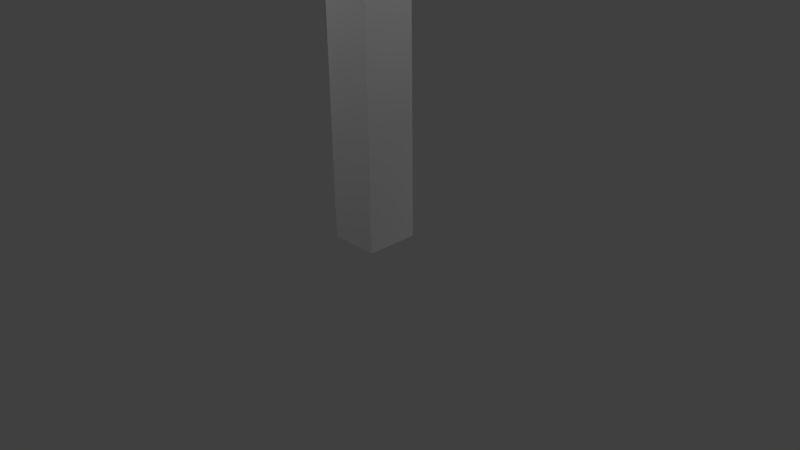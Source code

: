 # Source: TrafficLight.blend  (saved by Blender 2.77.0; exported with 4.5.12 LTS)
import bpy
from mathutils import Matrix  # noqa: F401  (used for matrix-valued properties, if any)

bpy.ops.wm.read_factory_settings(use_empty=True)
scene = bpy.context.scene
scene.name = 'Scene'

# ---- collections
col_collection_1 = bpy.data.collections.new('Collection 1'); scene.collection.children.link(col_collection_1)

# ---- materials (node trees are filled in below, after node groups)
mat_material = bpy.data.materials.new('Material')
mat_material.alpha_threshold = 0.0
mat_material.use_transparent_shadow = False
mat_material.roughness = 0.5
mat_material.line_color = (0.0, 0.0, 0.0, 1.0)

# ---- material node trees

# ---- world
world_world = bpy.data.worlds.new('World'); scene.world = world_world
world_world.color = (0.05088, 0.05088, 0.05088)
world_world.use_sun_shadow = False
world_world.sun_shadow_jitter_overblur = 0.0
world_world.cycles.sampling_method = 'MANUAL'

# ---- cameras
cam_camera = bpy.data.cameras.new('Camera')
cam_camera.clip_end = 100.0
cam_camera.lens = 35.0
cam_camera.sensor_width = 32.0
cam_camera.sensor_height = 18.0
cam_camera.ortho_scale = 7.314
cam_camera.dof.focus_distance = 0.0
cam_camera.dof.aperture_fstop = 128.0

# ---- lights
light_area_002 = bpy.data.lights.new('Area.002', 'AREA')
light_area_002.transmission_factor = 0.0
light_area_002.energy = 78.54
light_area_002.shadow_buffer_clip_start = 0.5
light_area_002.shadow_soft_size = 0.1
light_area_002.shadow_maximum_resolution = 0.006
light_area_002.use_absolute_resolution = True
light_area_002.size = 0.1
light_area_002.size_y = 0.1
light_area_001 = bpy.data.lights.new('Area.001', 'AREA')
light_area_001.transmission_factor = 0.0
light_area_001.energy = 78.54
light_area_001.shadow_buffer_clip_start = 0.5
light_area_001.shadow_soft_size = 0.1
light_area_001.shadow_maximum_resolution = 0.006
light_area_001.use_absolute_resolution = True
light_area_001.size = 0.1
light_area_001.size_y = 0.1
light_area = bpy.data.lights.new('Area', 'AREA')
light_area.transmission_factor = 0.0
light_area.energy = 78.54
light_area.shadow_buffer_clip_start = 0.5
light_area.shadow_soft_size = 0.1
light_area.shadow_maximum_resolution = 0.006
light_area.use_absolute_resolution = True
light_area.size = 0.1
light_area.size_y = 0.1
light_lamp = bpy.data.lights.new('Lamp', 'POINT')
light_lamp.transmission_factor = 0.0
light_lamp.cutoff_distance = 30.0
light_lamp.energy = 100.0
light_lamp.shadow_buffer_clip_start = 1.001
light_lamp.shadow_soft_size = 0.1
light_lamp.shadow_maximum_resolution = 0.006
light_lamp.use_absolute_resolution = True

# ---- meshes
me_cube_001 = bpy.data.meshes.new('Cube.001')
me_cube_001.from_pydata([(-5.722e-07, -0.3278, -0.6851), (-5.722e-07, -0.3278, 0.0), (-5.722e-07, 0.1703, -0.6851), (-5.722e-07, 0.1703, 0.0), (0.5081, -0.3278, -0.6851), (0.5081, -0.3278, 0.0), (0.5081, 0.1703, -0.6851), (0.5081, 0.1703, 0.0), (-0.3, -0.6868, -0.7), (-0.3, -0.6868, 0.0), (-0.3, 1.717, -0.7), (-0.3, 1.717, 0.0), (0.0, -0.6868, -0.7), (0.0, -0.6868, 0.0), (0.0, 1.717, -0.7), (0.0, 1.717, 0.0), (-0.3, 0.9026, -6.184), (-0.3, 0.1703, -6.184), (-1.0, 0.1703, -6.184), (-1.0, 0.9026, -6.184), (-0.3, 0.9026, 0.8163), (-0.3, 0.1703, 0.8163), (-1.0, 0.1703, 0.8163), (-1.0, 0.9026, 0.8163), (-5.722e-07, 0.9026, -0.7), (-5.722e-07, 0.9026, 0.0), (-5.722e-07, 1.401, -0.7), (-5.722e-07, 1.401, 0.0), (0.5081, 0.9026, -0.7), (0.5081, 0.9026, 0.0), (0.5081, 1.401, -0.7), (0.5081, 1.401, 0.0)], [], [(1, 3, 2, 0), (3, 7, 6, 2), (7, 5, 4, 6), (5, 1, 0, 4), (0, 2, 6, 4), (5, 7, 3, 1), (9, 11, 10, 8), (11, 15, 14, 10), (15, 13, 12, 14), (13, 9, 8, 12), (8, 10, 14, 12), (13, 15, 11, 9), (16, 17, 18, 19), (20, 23, 22, 21), (16, 20, 21, 17), (17, 21, 22, 18), (18, 22, 23, 19), (20, 16, 19, 23), (25, 27, 26, 24), (27, 31, 30, 26), (31, 29, 28, 30), (29, 25, 24, 28), (24, 26, 30, 28), (29, 31, 27, 25)])
_uv = me_cube_001.uv_layers.new(name='UVMap')
_uv.uv.foreach_set('vector', [0.6613, 0.4914, 0.5902, 0.4914, 0.5902, 0.3936, 0.6613, 0.3936, 0.6279, 0.592, 0.5554, 0.592, 0.5554, 0.4942, 0.6279, 0.4942, 0.6265, 0.6904, 0.5554, 0.6904, 0.5554, 0.5926, 0.6265, 0.5926, 0.6581, 0.3862, 0.5856, 0.3862, 0.5856, 0.2884, 0.6581, 0.2884, 0.6271, 0.6637, 0.6271, 0.5926, 0.6996, 0.5926, 0.6996, 0.6637, 0.7011, 0.4942, 0.7011, 0.5653, 0.6285, 0.5653, 0.6285, 0.4942, 0.4118, 0.0003188, 0.755, 0.0003188, 0.755, 0.1003, 0.4118, 0.1003, 0.7048, 0.4935, 0.662, 0.4935, 0.662, 0.3936, 0.7048, 0.3936, 0.755, 0.2008, 0.4118, 0.2008, 0.4118, 0.1009, 0.755, 0.1009, 0.5278, 0.6947, 0.485, 0.6947, 0.485, 0.5947, 0.5278, 0.5947, 0.4118, 0.2449, 0.755, 0.2449, 0.755, 0.2878, 0.4118, 0.2878, 0.4118, 0.2015, 0.755, 0.2015, 0.755, 0.2443, 0.4118, 0.2443, 0.5164, 0.4935, 0.4118, 0.4935, 0.4118, 0.3936, 0.5164, 0.3936, 0.4118, 0.2884, 0.5118, 0.2884, 0.5118, 0.393, 0.4118, 0.393, 0.2101, 0.0003188, 0.2101, 0.9997, 0.1055, 0.9997, 0.1055, 0.0003188, 0.4112, 0.0003188, 0.4112, 0.9997, 0.3113, 0.9997, 0.3113, 0.0003188, 0.1049, 0.0003189, 0.1049, 0.9997, 0.0003192, 0.9997, 0.0003188, 0.0003188, 0.2107, 0.9997, 0.2107, 0.0003189, 0.3106, 0.0003188, 0.3106, 0.9997, 0.5547, 0.5941, 0.4836, 0.5941, 0.4836, 0.4942, 0.5547, 0.4942, 0.5896, 0.4935, 0.517, 0.4935, 0.517, 0.3936, 0.5896, 0.3936, 0.483, 0.5941, 0.4118, 0.5941, 0.4118, 0.4942, 0.483, 0.4942, 0.585, 0.3883, 0.5124, 0.3883, 0.5124, 0.2884, 0.585, 0.2884, 0.4118, 0.6659, 0.4118, 0.5947, 0.4844, 0.5947, 0.4844, 0.6659, 0.7313, 0.2884, 0.7313, 0.3595, 0.6588, 0.3595, 0.6588, 0.2884])
me_cube_001.materials.append(mat_material)
me_cube_001.use_remesh_preserve_volume = False
me_cube_001.use_remesh_preserve_attributes = False
me_cube_001.use_mirror_vertex_groups = False
me_cube_001.update()

# ---- objects
ob_area_002 = bpy.data.objects.new('Area.002', light_area_002)
ob_area_001 = bpy.data.objects.new('Area.001', light_area_001)
ob_area = bpy.data.objects.new('Area', light_area)
ob_cube_001 = bpy.data.objects.new('Cube.001', me_cube_001)
ob_lamp = bpy.data.objects.new('Lamp', light_lamp)
ob_camera = bpy.data.objects.new('Camera', cam_camera)

# ---- transforms, parenting, visibility, modifiers, constraints
ob_area_002.location = (-2.097, -1.936, 7.993)
ob_area_002.lineart.crease_threshold = 0.0
ob_area_001.location = (-4.054, -3.563, -2.595)
ob_area_001.lineart.crease_threshold = 0.0
ob_area.location = (0.4212, 4.674, 1.656)
ob_area.lineart.crease_threshold = 0.0
ob_cube_001.location = (0.3, -0.2026, 6.201)
ob_cube_001.lineart.crease_threshold = 0.0
ob_lamp.location = (4.076, 1.005, 5.904)
ob_lamp.rotation_euler = (0.6503, 0.05522, 1.866)
ob_lamp.lock_rotations_4d = False
ob_lamp.empty_display_type = 'ARROWS'
ob_lamp.color = (0.0, 0.0, 0.0, 0.0)
ob_lamp.lineart.crease_threshold = 0.0
ob_camera.location = (7.481, -6.508, 5.344)
ob_camera.rotation_euler = (1.109, 0.01082, 0.8149)
ob_camera.lock_rotations_4d = False
ob_camera.empty_display_type = 'ARROWS'
ob_camera.color = (0.0, 0.0, 0.0, 0.0)
ob_camera.display_type = 'WIRE'
ob_camera.lineart.crease_threshold = 0.0

# ---- collection membership
col_collection_1.objects.link(ob_area_002)
col_collection_1.objects.link(ob_area_001)
col_collection_1.objects.link(ob_area)
col_collection_1.objects.link(ob_cube_001)
col_collection_1.objects.link(ob_lamp)
col_collection_1.objects.link(ob_camera)

# ---- scene / render settings (as saved in the file)
scene.camera = ob_camera
scene.frame_start = 1; scene.frame_end = 250; scene.frame_set(1)
scene.render.engine = 'BLENDER_EEVEE_NEXT'
scene.render.resolution_percentage = 50
scene.render.dither_intensity = 0.0
scene.cycles.use_denoising = False
scene.cycles.samples = 128
scene.cycles.sampling_pattern = 'TABULATED_SOBOL'
scene.cycles.light_sampling_threshold = 0.0
scene.cycles.use_adaptive_sampling = False
scene.cycles.use_light_tree = False
scene.cycles.blur_glossy = 0.0
scene.cycles.sample_clamp_indirect = 0.0
scene.view_settings.view_transform = 'Standard'
bpy.context.view_layer.update()
